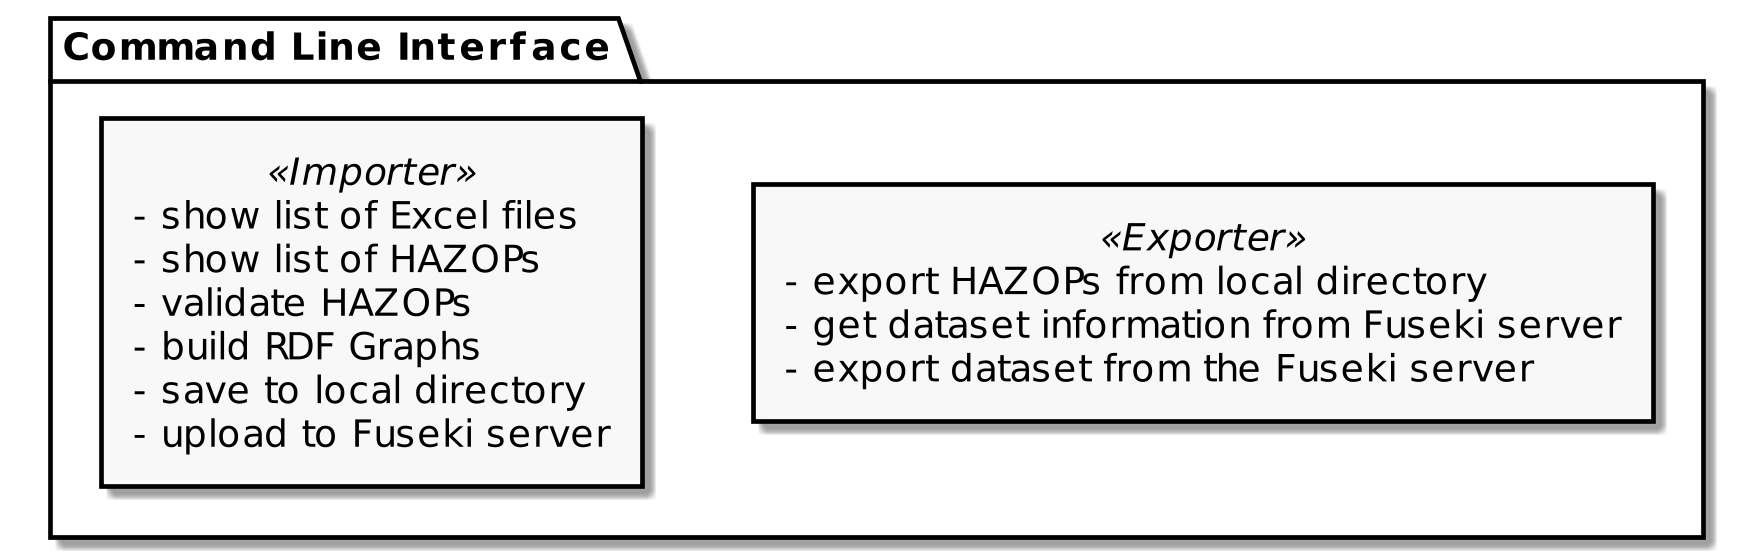

The diagram above was rendered by PlantUML. Its source (embedded in the PNG):
@startuml
skinparam monochrome true
skinparam dpi 300
skinparam defaultFontSize 12

package "Command Line Interface" {
  rectangle "- export HAZOPs from local directory\n- get dataset information from Fuseki server\n- export dataset from the Fuseki server" << Exporter >>
  rectangle "- show list of Excel files\n- show list of HAZOPs\n- validate HAZOPs\n- build RDF Graphs\n- save to local directory\n- upload to Fuseki server" << Importer >>
}
@enduml